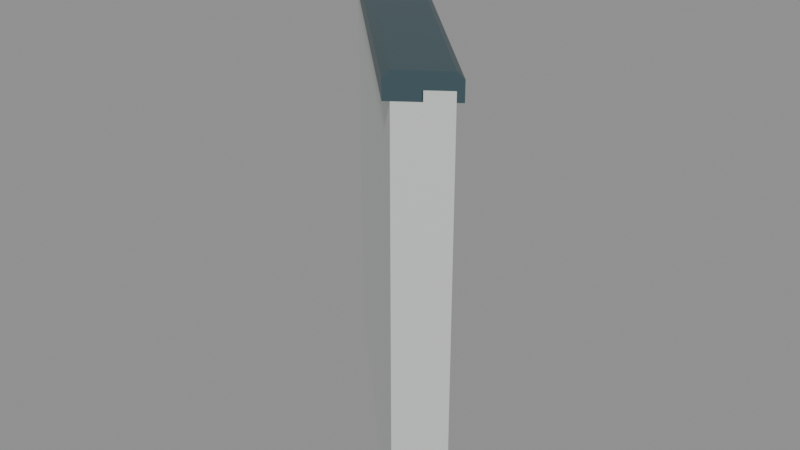 # Source: halfwall_45_starboard_miter_8219_5924_7071_7071.blend  (saved by Blender 5.2.45; exported with 4.5.12 LTS)
import bpy
from mathutils import Matrix  # noqa: F401  (used for matrix-valued properties, if any)

bpy.ops.wm.read_factory_settings(use_empty=True)
scene = bpy.context.scene
scene.name = 'halfwall_45_starboard_miter_8219_5924_7071_7071'

# ---- materials (node trees are filled in below, after node groups)
mat_warm_white_painted_steel = bpy.data.materials.new('Warm white painted steel')
mat_warm_white_painted_steel.diffuse_color = (0.74, 0.78, 0.75, 1.0)
mat_dark_gunwale_cap = bpy.data.materials.new('Dark gunwale cap')
mat_dark_gunwale_cap.diffuse_color = (0.075, 0.13, 0.15, 1.0)

# ---- material node trees
mat_warm_white_painted_steel.use_nodes = True; mat_warm_white_painted_steel.node_tree.nodes.clear()
_N = mat_warm_white_painted_steel.node_tree.nodes; _L = mat_warm_white_painted_steel.node_tree.links
n0 = _N.new('ShaderNodeBsdfPrincipled'); n0.name = 'Principled BSDF'; n0.location = (-200, 100)
n0.inputs[0].default_value = (0.74, 0.78, 0.75, 1.0)
n0.inputs[1].default_value = 0.3
n0.inputs[2].default_value = 0.42
n0.inputs[10].default_value = 0.005
n1 = _N.new('ShaderNodeOutputMaterial'); n1.name = 'Material Output'; n1.location = (200, 100)
_L.new(n0.outputs[0], n1.inputs[0])
n1.is_active_output = True
mat_dark_gunwale_cap.use_nodes = True; mat_dark_gunwale_cap.node_tree.nodes.clear()
_N = mat_dark_gunwale_cap.node_tree.nodes; _L = mat_dark_gunwale_cap.node_tree.links
n0 = _N.new('ShaderNodeBsdfPrincipled'); n0.name = 'Principled BSDF'; n0.location = (-200, 100)
n0.inputs[0].default_value = (0.075, 0.13, 0.15, 1.0)
n0.inputs[1].default_value = 0.5
n0.inputs[2].default_value = 0.4
n0.inputs[10].default_value = 0.005
n1 = _N.new('ShaderNodeOutputMaterial'); n1.name = 'Material Output'; n1.location = (200, 100)
_L.new(n0.outputs[0], n1.inputs[0])
n1.is_active_output = True

# ---- meshes
me_seamless_solid_halfwall_028 = bpy.data.meshes.new('Seamless solid halfwall.028')
me_seamless_solid_halfwall_028.from_pydata([(-0.03287, -0.02369, 0.0), (0.03287, 0.02369, 0.0), (0.03287, 0.02369, 0.75), (-0.03287, -0.02369, 0.75), (-0.5283, 0.4717, 0.0), (-0.4717, 0.5283, 0.0), (-0.4717, 0.5283, 0.75), (-0.5283, 0.4717, 0.75)], [], [(3, 2, 1, 0), (4, 5, 6, 7), (0, 1, 5, 4), (1, 2, 6, 5), (2, 3, 7, 6), (3, 0, 4, 7)])
me_seamless_solid_halfwall_028.materials.append(mat_warm_white_painted_steel)
me_seamless_solid_halfwall_028.update()
me_seamless_top_cap_028 = bpy.data.meshes.new('Seamless top cap.028')
me_seamless_top_cap_028.from_pydata([(-0.04109, -0.02962, 0.735), (0.04109, 0.02962, 0.735), (0.04109, 0.02962, 0.765), (0.03287, 0.02369, 0.775), (-0.03287, -0.02369, 0.775), (-0.04109, -0.02962, 0.765), (-0.5354, 0.4646, 0.735), (-0.4646, 0.5354, 0.735), (-0.4646, 0.5354, 0.765), (-0.4717, 0.5283, 0.775), (-0.5283, 0.4717, 0.775), (-0.5354, 0.4646, 0.765)], [], [(5, 4, 3, 2, 1, 0), (6, 7, 8, 9, 10, 11), (0, 1, 7, 6), (1, 2, 8, 7), (2, 3, 9, 8), (3, 4, 10, 9), (4, 5, 11, 10), (5, 0, 6, 11)])
me_seamless_top_cap_028.materials.append(mat_dark_gunwale_cap)
me_seamless_top_cap_028.update()

# ---- objects
ob_seamless_solid_halfwall_057 = bpy.data.objects.new('Seamless solid halfwall.057', me_seamless_solid_halfwall_028)
ob_seamless_top_cap_057 = bpy.data.objects.new('Seamless top cap.057', me_seamless_top_cap_028)
ob_socketstart_050 = bpy.data.objects.new('SocketStart.050', None)
ob_socketend_044 = bpy.data.objects.new('SocketEnd.044', None)

# ---- transforms, parenting, visibility, modifiers, constraints
ob_seamless_solid_halfwall_057.location = (0.0, 0.0, 0.0)
ob_seamless_top_cap_057.location = (0.0, 0.0, 0.0)
ob_socketstart_050.location = (0.0, 0.0, 0.0)
ob_socketstart_050.empty_display_size = 0.08
ob_socketend_044.location = (-0.5, 0.5, 0.0)
ob_socketend_044.empty_display_size = 0.08

# ---- collection membership
scene.collection.objects.link(ob_seamless_solid_halfwall_057)
scene.collection.objects.link(ob_seamless_top_cap_057)
scene.collection.objects.link(ob_socketstart_050)
scene.collection.objects.link(ob_socketend_044)

# ---- scene / render settings (as saved in the file)
scene.frame_start = 1; scene.frame_end = 250; scene.frame_set(1)
scene.render.engine = 'BLENDER_EEVEE_NEXT'
scene.render.image_settings.exr_codec = 'NONE'
scene.render.use_bake_clear = False
scene.render.bake_margin = 0
scene.render.bake_bias = 0.0
scene.render.bake_samples = 0
scene.render.simplify_subdivision_render = 0
scene.render.simplify_child_particles_render = 0.0
scene.render.compositor_device = 'GPU'
scene.eevee.use_volume_custom_range = False
scene.eevee.gtao_distance = 0.0
scene.eevee.use_fast_gi = False
scene.eevee.fast_gi_thickness_near = 0.1
scene.eevee.fast_gi_thickness_far = 0.0
scene.eevee.ray_tracing_options.screen_trace_thickness = 0.1
bpy.context.view_layer.update()

# ---- added for rendering (the .blend has no active camera and no usable light): camera, sun + grey world if the file has none
cam_auto = bpy.data.cameras.new('AutoCamera')
cam_auto.lens = 50.0
cam_auto.sensor_width = 36.0
cam_auto.clip_end = 1000.0
ob_auto_camera = bpy.data.objects.new('AutoCamera', cam_auto)
scene.collection.objects.link(ob_auto_camera)
ob_auto_camera.location = (0.788175, -0.989499, 1.21574)
ob_auto_camera.rotation_euler = (1.09748, -7.21219e-08, 0.694738)
scene.camera = ob_auto_camera
light_auto_sun = bpy.data.lights.new('AutoSun', 'SUN')
light_auto_sun.energy = 3.0
light_auto_sun.angle = 0.0523599
ob_auto_sun = bpy.data.objects.new('AutoSun', light_auto_sun)
scene.collection.objects.link(ob_auto_sun)
ob_auto_sun.rotation_euler = (0.872665, 0.174533, 0.523599)
if scene.world is None:
    world_auto = bpy.data.worlds.new('AutoWorld')
    world_auto.color = (0.3, 0.3, 0.3)
    scene.world = world_auto
bpy.context.view_layer.update()
